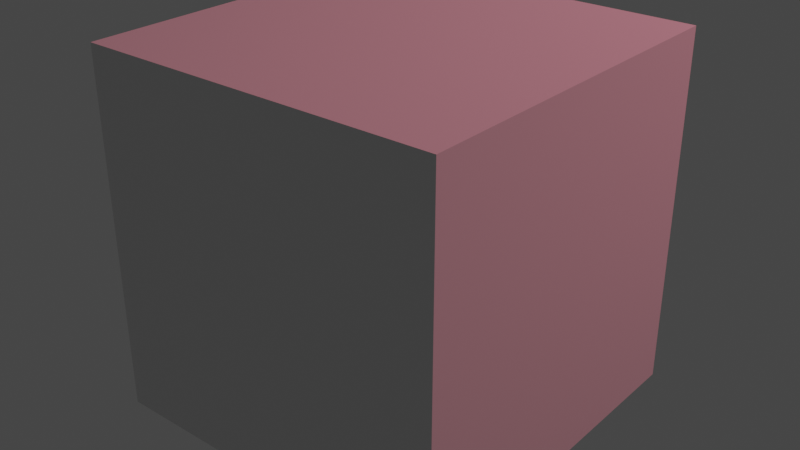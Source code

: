 # Source: test_data.blend  (saved by Blender 2.92.15; exported with 4.5.12 LTS)
import bpy
from mathutils import Matrix  # noqa: F401  (used for matrix-valued properties, if any)

bpy.ops.wm.read_factory_settings(use_empty=True)
scene = bpy.context.scene
scene.name = 'Scene_0'

# ---- collections
col_collection_0_0 = bpy.data.collections.new('Collection_0_0'); scene.collection.children.link(col_collection_0_0)
col_collection_0_0_0 = bpy.data.collections.new('Collection_0_0_0'); col_collection_0_0.children.link(col_collection_0_0_0)
col_collection_0_1 = bpy.data.collections.new('Collection_0_1'); scene.collection.children.link(col_collection_0_1)

# ---- materials (node trees are filled in below, after node groups)
mat_material = bpy.data.materials.new('Material')
mat_material.alpha_threshold = 0.0
mat_material.use_transparent_shadow = False
mat_material.line_color = (0.0, 0.0, 0.0, 1.0)

# ---- material node trees
mat_material.use_nodes = True; mat_material.node_tree.nodes.clear()
_N = mat_material.node_tree.nodes; _L = mat_material.node_tree.links
n0 = _N.new('ShaderNodeOutputMaterial'); n0.name = 'Material Output'; n0.location = (300, 300)
n1 = _N.new('ShaderNodeBsdfPrincipled'); n1.name = 'Principled BSDF'; n1.location = (10, 300)
n1.distribution = 'GGX'
n1.subsurface_method = 'BURLEY'
n1.inputs[2].default_value = 0.4
n1.inputs[3].default_value = 1.45
n1.inputs[27].default_value = (0.0, 0.0, 0.0, 1.0)
n1.inputs[28].default_value = 1.0
_L.new(n1.outputs[0], n0.inputs[0])
n0.is_active_output = True

# ---- world
world_world = bpy.data.worlds.new('World'); scene.world = world_world
world_world.use_nodes = True; world_world.node_tree.nodes.clear()
_N = world_world.node_tree.nodes; _L = world_world.node_tree.links
n0 = _N.new('ShaderNodeOutputWorld'); n0.name = 'World Output'; n0.location = (300, 300)
n1 = _N.new('ShaderNodeBackground'); n1.name = 'Background'; n1.location = (10, 300)
n1.inputs[0].default_value = (0.05088, 0.05088, 0.05088, 1.0)
_L.new(n1.outputs[0], n0.inputs[0])
n0.is_active_output = True
world_world.color = (0.05088, 0.05088, 0.05088)
world_world.use_sun_shadow = False
world_world.sun_shadow_jitter_overblur = 0.0

# ---- cameras
cam_camera_0 = bpy.data.cameras.new('Camera_0')
cam_camera_0.clip_end = 100.0
cam_camera_0.sensor_width = 360.0
cam_camera_0.sensor_height = 240.0
cam_camera_0.ortho_scale = 7.314
cam_camera_0.stereo.convergence_mode = 'PARALLEL'
cam_camera_0.panorama_type = 'MIRRORBALL'
cam_camera_0.dof.use_dof = True
cam_camera_1 = bpy.data.cameras.new('Camera_1')
cam_camera_1.type = 'ORTHO'

# ---- lights
light_light = bpy.data.lights.new('Light', 'AREA')
light_light.color = (1.0, 0.2802, 0.3707)
light_light.transmission_factor = 0.0
light_light.energy = 523.1
light_light.shadow_soft_size = 0.1
light_light.shadow_maximum_resolution = 0.006
light_light.use_absolute_resolution = True
light_light.shape = 'DISK'
light_light.size = 0.1
light_light.size_y = 0.1

# ---- meshes
me_cube = bpy.data.meshes.new('Cube')
me_cube.from_pydata([(1.0, 1.0, 1.0), (1.0, 1.0, -1.0), (1.0, -1.0, 1.0), (1.0, -1.0, -1.0), (-1.0, 1.0, 1.0), (-1.0, 1.0, -1.0), (-1.0, -1.0, 1.0), (-1.0, -1.0, -1.0)], [], [(0, 4, 6, 2), (3, 2, 6, 7), (7, 6, 4, 5), (5, 1, 3, 7), (1, 0, 2, 3), (5, 4, 0, 1)])
_uv = me_cube.uv_layers.new(name='UVMap')
_uv.uv.foreach_set('vector', [0.625, 0.5, 0.875, 0.5, 0.875, 0.75, 0.625, 0.75, 0.375, 0.75, 0.625, 0.75, 0.625, 1.0, 0.375, 1.0, 0.375, 0.0, 0.625, 0.0, 0.625, 0.25, 0.375, 0.25, 0.125, 0.5, 0.375, 0.5, 0.375, 0.75, 0.125, 0.75, 0.375, 0.5, 0.625, 0.5, 0.625, 0.75, 0.375, 0.75, 0.375, 0.25, 0.625, 0.25, 0.625, 0.5, 0.375, 0.5])
me_cube.materials.append(mat_material)
me_cube.use_remesh_preserve_volume = False
me_cube.use_remesh_preserve_attributes = False
me_cube.use_mirror_vertex_groups = False
me_cube.update()

# ---- objects
ob_cube = bpy.data.objects.new('Cube', me_cube)
ob_light = bpy.data.objects.new('Light', light_light)
ob_camera_obj_0 = bpy.data.objects.new('Camera_obj_0', cam_camera_0)
ob_camera_obj_1 = bpy.data.objects.new('Camera_obj_1', cam_camera_1)

# ---- transforms, parenting, visibility, modifiers, constraints
ob_cube.location = (-0.9504, -4.224, -1.681)
ob_cube.lock_rotations_4d = False
ob_cube.empty_display_type = 'ARROWS'
ob_cube.lineart.crease_threshold = 0.0
ob_light.location = (4.076, 1.005, 5.904)
ob_light.rotation_euler = (0.6503, 0.05522, 1.866)
ob_light.lock_rotations_4d = False
ob_light.empty_display_type = 'ARROWS'
ob_light.color = (0.0, 0.0, 0.0, 0.0)
ob_light.lineart.crease_threshold = 0.0
ob_camera_obj_0.location = (40.0, 41.0, 42.0)
ob_camera_obj_0.rotation_euler = (0.01971, -0.05179, 0.01902)
ob_camera_obj_0.scale = (19.1, 36.4, 53.71)
ob_camera_obj_0.lock_rotations_4d = False
ob_camera_obj_0.empty_display_type = 'ARROWS'
ob_camera_obj_0.color = (0.0, 0.0, 0.0, 0.0)
ob_camera_obj_0.display_type = 'WIRE'
ob_camera_obj_0.lineart.crease_threshold = 0.0
ob_camera_obj_1.location = (0.0, 0.0, 0.0)
ob_camera_obj_1.rotation_euler = (1.109, 0.01327, 1.148)
ob_camera_obj_1.lineart.crease_threshold = 0.0

# ---- collection membership
col_collection_0_0.objects.link(ob_cube)
col_collection_0_0.objects.link(ob_light)
col_collection_0_0.objects.link(ob_camera_obj_0)
col_collection_0_0.objects.link(ob_camera_obj_1)

# ---- scene / render settings (as saved in the file)
scene.frame_start = 1; scene.frame_end = 250; scene.frame_set(99)
scene.render.engine = 'BLENDER_EEVEE_NEXT'
scene.cycles.use_denoising = False
scene.cycles.samples = 128
scene.cycles.sampling_pattern = 'TABULATED_SOBOL'
scene.cycles.use_adaptive_sampling = False
scene.cycles.use_light_tree = False
scene.view_settings.view_transform = 'Filmic'
scene.view_settings.use_curve_mapping = True
scene.view_settings.curve_mapping.use_clip = True
scene.view_settings.curve_mapping.clip_max_x = 1.0
scene.view_settings.curve_mapping.clip_max_y = 1.0
scene.view_settings.curve_mapping.extend = 'EXTRAPOLATED'
scene.view_settings.curve_mapping.white_level = (1.0, 1.0, 1.0)
_c = scene.view_settings.curve_mapping.curves[0]
while len(_c.points) > 2: _c.points.remove(_c.points[-1])
_c.points[0].location = (0.0, 0.0); _c.points[0].handle_type = 'AUTO'
_c.points[1].location = (1.0, 1.0); _c.points[1].handle_type = 'AUTO'
_c = scene.view_settings.curve_mapping.curves[1]
while len(_c.points) > 2: _c.points.remove(_c.points[-1])
_c.points[0].location = (0.0, 0.0); _c.points[0].handle_type = 'AUTO'
_c.points[1].location = (1.0, 1.0); _c.points[1].handle_type = 'AUTO'
_c = scene.view_settings.curve_mapping.curves[2]
while len(_c.points) > 2: _c.points.remove(_c.points[-1])
_c.points[0].location = (0.0, 0.0); _c.points[0].handle_type = 'AUTO'
_c.points[1].location = (1.0, 1.0); _c.points[1].handle_type = 'AUTO'
_c = scene.view_settings.curve_mapping.curves[3]
while len(_c.points) > 2: _c.points.remove(_c.points[-1])
_c.points[0].location = (0.0, 0.0); _c.points[0].handle_type = 'AUTO'
_c.points[1].location = (1.0, 1.0); _c.points[1].handle_type = 'AUTO'
scene.view_settings.curve_mapping.update()
bpy.context.view_layer.update()

# ---- added for rendering (the .blend has no active camera): camera
cam_auto = bpy.data.cameras.new('AutoCamera')
cam_auto.lens = 50.0
cam_auto.sensor_width = 36.0
cam_auto.clip_end = 1000.0
ob_auto_camera = bpy.data.objects.new('AutoCamera', cam_auto)
scene.collection.objects.link(ob_auto_camera)
ob_auto_camera.location = (2.25468, -8.07024, 0.882694)
ob_auto_camera.rotation_euler = (1.09748, -7.21219e-08, 0.694738)
scene.camera = ob_auto_camera
bpy.context.view_layer.update()

